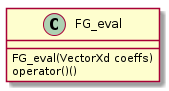

The diagram above was rendered by PlantUML. Its source (embedded in the PNG):
@startuml
class FG_eval {
  FG_eval(VectorXd coeffs)
  operator()()
}
@enduml